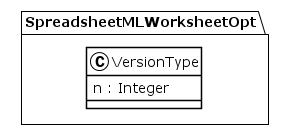

The diagram above was rendered by PlantUML. Its source (embedded in the PNG):
@startuml
!theme plain
package SpreadsheetMLWorksheetOpt {
class VersionType {
	 n : Integer
}
}
@enduml